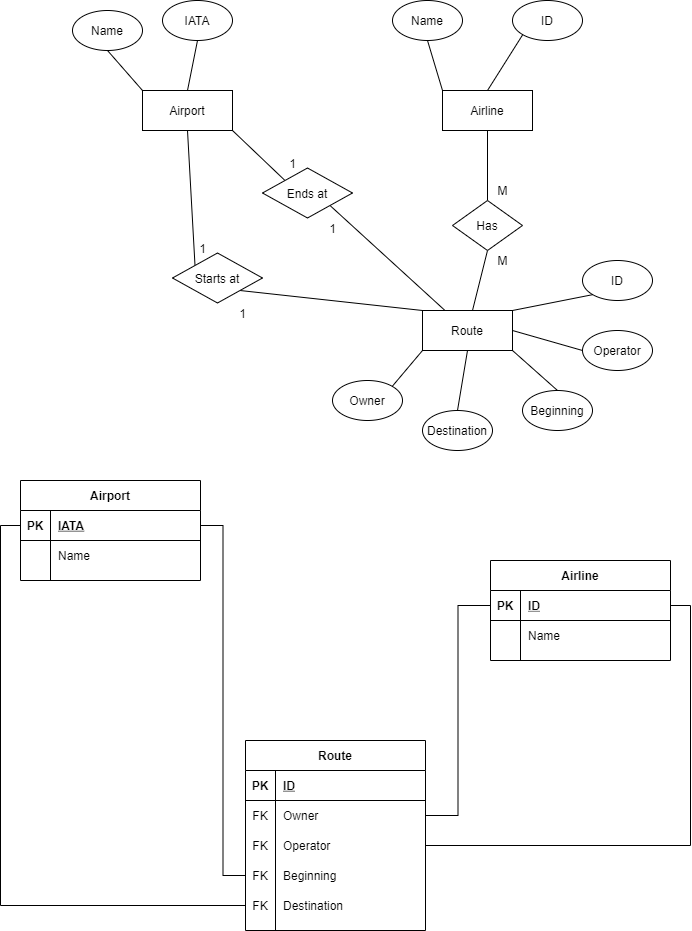

The diagram above was exported from draw.io. Its source (the exported page's mxGraphModel, read from the mxfile embedded in the PNG):
<mxGraphModel dx="1038" dy="585" grid="1" gridSize="10" guides="1" tooltips="1" connect="1" arrows="1" fold="1" page="1" pageScale="1" pageWidth="827" pageHeight="1169" math="0" shadow="0">
  <root>
    <mxCell id="0" />
    <mxCell id="1" parent="0" />
    <mxCell id="_KssTrJkm7kSBr_SigUl-90" style="rounded=0;orthogonalLoop=1;jettySize=auto;html=1;exitX=1;exitY=1;exitDx=0;exitDy=0;entryX=0;entryY=0;entryDx=0;entryDy=0;endArrow=none;endFill=0;" parent="1" source="_KssTrJkm7kSBr_SigUl-1" target="_KssTrJkm7kSBr_SigUl-87" edge="1">
      <mxGeometry relative="1" as="geometry" />
    </mxCell>
    <mxCell id="_KssTrJkm7kSBr_SigUl-1" value="Airport" style="rounded=0;whiteSpace=wrap;html=1;" parent="1" vertex="1">
      <mxGeometry x="210" y="160" width="90" height="40" as="geometry" />
    </mxCell>
    <mxCell id="_KssTrJkm7kSBr_SigUl-4" style="edgeStyle=none;rounded=0;orthogonalLoop=1;jettySize=auto;html=1;exitX=0.5;exitY=1;exitDx=0;exitDy=0;entryX=0;entryY=0;entryDx=0;entryDy=0;endArrow=none;endFill=0;" parent="1" source="_KssTrJkm7kSBr_SigUl-2" target="_KssTrJkm7kSBr_SigUl-1" edge="1">
      <mxGeometry relative="1" as="geometry" />
    </mxCell>
    <mxCell id="_KssTrJkm7kSBr_SigUl-2" value="Name" style="ellipse;whiteSpace=wrap;html=1;" parent="1" vertex="1">
      <mxGeometry x="140" y="80" width="70" height="40" as="geometry" />
    </mxCell>
    <mxCell id="_KssTrJkm7kSBr_SigUl-6" style="edgeStyle=none;rounded=0;orthogonalLoop=1;jettySize=auto;html=1;exitX=0.5;exitY=1;exitDx=0;exitDy=0;entryX=0.5;entryY=0;entryDx=0;entryDy=0;endArrow=none;endFill=0;" parent="1" source="_KssTrJkm7kSBr_SigUl-5" target="_KssTrJkm7kSBr_SigUl-1" edge="1">
      <mxGeometry relative="1" as="geometry" />
    </mxCell>
    <mxCell id="_KssTrJkm7kSBr_SigUl-5" value="IATA" style="ellipse;whiteSpace=wrap;html=1;" parent="1" vertex="1">
      <mxGeometry x="230" y="70" width="70" height="40" as="geometry" />
    </mxCell>
    <mxCell id="_KssTrJkm7kSBr_SigUl-27" style="edgeStyle=none;rounded=0;orthogonalLoop=1;jettySize=auto;html=1;exitX=0.5;exitY=1;exitDx=0;exitDy=0;endArrow=none;endFill=0;" parent="1" source="_KssTrJkm7kSBr_SigUl-8" target="_KssTrJkm7kSBr_SigUl-26" edge="1">
      <mxGeometry relative="1" as="geometry" />
    </mxCell>
    <mxCell id="_KssTrJkm7kSBr_SigUl-8" value="Airline" style="rounded=0;whiteSpace=wrap;html=1;" parent="1" vertex="1">
      <mxGeometry x="510" y="160" width="90" height="40" as="geometry" />
    </mxCell>
    <mxCell id="_KssTrJkm7kSBr_SigUl-10" style="edgeStyle=none;rounded=0;orthogonalLoop=1;jettySize=auto;html=1;exitX=0.5;exitY=1;exitDx=0;exitDy=0;entryX=0;entryY=0;entryDx=0;entryDy=0;endArrow=none;endFill=0;" parent="1" source="_KssTrJkm7kSBr_SigUl-9" target="_KssTrJkm7kSBr_SigUl-8" edge="1">
      <mxGeometry relative="1" as="geometry" />
    </mxCell>
    <mxCell id="_KssTrJkm7kSBr_SigUl-9" value="Name" style="ellipse;whiteSpace=wrap;html=1;" parent="1" vertex="1">
      <mxGeometry x="460" y="70" width="70" height="40" as="geometry" />
    </mxCell>
    <mxCell id="_KssTrJkm7kSBr_SigUl-22" style="edgeStyle=none;rounded=0;orthogonalLoop=1;jettySize=auto;html=1;exitX=0;exitY=1;exitDx=0;exitDy=0;entryX=1;entryY=0;entryDx=0;entryDy=0;endArrow=none;endFill=0;" parent="1" source="_KssTrJkm7kSBr_SigUl-13" target="_KssTrJkm7kSBr_SigUl-16" edge="1">
      <mxGeometry relative="1" as="geometry" />
    </mxCell>
    <mxCell id="_KssTrJkm7kSBr_SigUl-23" style="edgeStyle=none;rounded=0;orthogonalLoop=1;jettySize=auto;html=1;exitX=0.5;exitY=1;exitDx=0;exitDy=0;entryX=0.5;entryY=0;entryDx=0;entryDy=0;endArrow=none;endFill=0;" parent="1" source="_KssTrJkm7kSBr_SigUl-13" target="_KssTrJkm7kSBr_SigUl-15" edge="1">
      <mxGeometry relative="1" as="geometry" />
    </mxCell>
    <mxCell id="_KssTrJkm7kSBr_SigUl-24" style="edgeStyle=none;rounded=0;orthogonalLoop=1;jettySize=auto;html=1;exitX=1;exitY=1;exitDx=0;exitDy=0;entryX=0.5;entryY=0;entryDx=0;entryDy=0;endArrow=none;endFill=0;" parent="1" source="_KssTrJkm7kSBr_SigUl-13" target="_KssTrJkm7kSBr_SigUl-14" edge="1">
      <mxGeometry relative="1" as="geometry" />
    </mxCell>
    <mxCell id="_KssTrJkm7kSBr_SigUl-30" style="edgeStyle=none;rounded=0;orthogonalLoop=1;jettySize=auto;html=1;exitX=0;exitY=0;exitDx=0;exitDy=0;entryX=1;entryY=1;entryDx=0;entryDy=0;endArrow=none;endFill=0;" parent="1" source="_KssTrJkm7kSBr_SigUl-13" target="_KssTrJkm7kSBr_SigUl-29" edge="1">
      <mxGeometry relative="1" as="geometry" />
    </mxCell>
    <mxCell id="_KssTrJkm7kSBr_SigUl-13" value="Route" style="rounded=0;whiteSpace=wrap;html=1;" parent="1" vertex="1">
      <mxGeometry x="490" y="380" width="90" height="40" as="geometry" />
    </mxCell>
    <mxCell id="_KssTrJkm7kSBr_SigUl-14" value="Beginning" style="ellipse;whiteSpace=wrap;html=1;" parent="1" vertex="1">
      <mxGeometry x="590" y="460" width="70" height="40" as="geometry" />
    </mxCell>
    <mxCell id="_KssTrJkm7kSBr_SigUl-15" value="Destination" style="ellipse;whiteSpace=wrap;html=1;" parent="1" vertex="1">
      <mxGeometry x="490" y="480" width="70" height="40" as="geometry" />
    </mxCell>
    <mxCell id="_KssTrJkm7kSBr_SigUl-16" value="Owner" style="ellipse;whiteSpace=wrap;html=1;" parent="1" vertex="1">
      <mxGeometry x="400" y="450" width="70" height="40" as="geometry" />
    </mxCell>
    <mxCell id="_KssTrJkm7kSBr_SigUl-25" style="edgeStyle=none;rounded=0;orthogonalLoop=1;jettySize=auto;html=1;exitX=0;exitY=0.5;exitDx=0;exitDy=0;entryX=1;entryY=0.5;entryDx=0;entryDy=0;endArrow=none;endFill=0;" parent="1" source="_KssTrJkm7kSBr_SigUl-20" target="_KssTrJkm7kSBr_SigUl-13" edge="1">
      <mxGeometry relative="1" as="geometry" />
    </mxCell>
    <mxCell id="_KssTrJkm7kSBr_SigUl-20" value="Operator" style="ellipse;whiteSpace=wrap;html=1;" parent="1" vertex="1">
      <mxGeometry x="650" y="400" width="70" height="40" as="geometry" />
    </mxCell>
    <mxCell id="_KssTrJkm7kSBr_SigUl-28" style="edgeStyle=none;rounded=0;orthogonalLoop=1;jettySize=auto;html=1;exitX=0.5;exitY=1;exitDx=0;exitDy=0;endArrow=none;endFill=0;" parent="1" source="_KssTrJkm7kSBr_SigUl-26" target="_KssTrJkm7kSBr_SigUl-13" edge="1">
      <mxGeometry relative="1" as="geometry" />
    </mxCell>
    <mxCell id="_KssTrJkm7kSBr_SigUl-26" value="Has" style="rhombus;whiteSpace=wrap;html=1;" parent="1" vertex="1">
      <mxGeometry x="520" y="270" width="70" height="50" as="geometry" />
    </mxCell>
    <mxCell id="_KssTrJkm7kSBr_SigUl-31" style="edgeStyle=none;rounded=0;orthogonalLoop=1;jettySize=auto;html=1;exitX=0;exitY=0;exitDx=0;exitDy=0;entryX=0.5;entryY=1;entryDx=0;entryDy=0;endArrow=none;endFill=0;" parent="1" source="_KssTrJkm7kSBr_SigUl-29" target="_KssTrJkm7kSBr_SigUl-1" edge="1">
      <mxGeometry relative="1" as="geometry" />
    </mxCell>
    <mxCell id="_KssTrJkm7kSBr_SigUl-29" value="Starts at" style="rhombus;whiteSpace=wrap;html=1;" parent="1" vertex="1">
      <mxGeometry x="240" y="322.5" width="90" height="50" as="geometry" />
    </mxCell>
    <mxCell id="_KssTrJkm7kSBr_SigUl-32" value="1" style="text;html=1;align=center;verticalAlign=middle;resizable=0;points=[];autosize=1;" parent="1" vertex="1">
      <mxGeometry x="300" y="372.5" width="20" height="20" as="geometry" />
    </mxCell>
    <mxCell id="_KssTrJkm7kSBr_SigUl-33" value="1" style="text;html=1;align=center;verticalAlign=middle;resizable=0;points=[];autosize=1;" parent="1" vertex="1">
      <mxGeometry x="260" y="307.5" width="20" height="20" as="geometry" />
    </mxCell>
    <mxCell id="_KssTrJkm7kSBr_SigUl-34" value="M" style="text;html=1;align=center;verticalAlign=middle;resizable=0;points=[];autosize=1;" parent="1" vertex="1">
      <mxGeometry x="555" y="320" width="30" height="20" as="geometry" />
    </mxCell>
    <mxCell id="_KssTrJkm7kSBr_SigUl-35" value="M" style="text;html=1;align=center;verticalAlign=middle;resizable=0;points=[];autosize=1;" parent="1" vertex="1">
      <mxGeometry x="555" y="250" width="30" height="20" as="geometry" />
    </mxCell>
    <mxCell id="_KssTrJkm7kSBr_SigUl-37" value="Airport" style="shape=table;startSize=30;container=1;collapsible=1;childLayout=tableLayout;fixedRows=1;rowLines=0;fontStyle=1;align=center;resizeLast=1;" parent="1" vertex="1">
      <mxGeometry x="88" y="550" width="180" height="100" as="geometry" />
    </mxCell>
    <mxCell id="_KssTrJkm7kSBr_SigUl-38" value="" style="shape=partialRectangle;collapsible=0;dropTarget=0;pointerEvents=0;fillColor=none;top=0;left=0;bottom=1;right=0;points=[[0,0.5],[1,0.5]];portConstraint=eastwest;" parent="_KssTrJkm7kSBr_SigUl-37" vertex="1">
      <mxGeometry y="30" width="180" height="30" as="geometry" />
    </mxCell>
    <mxCell id="_KssTrJkm7kSBr_SigUl-39" value="PK" style="shape=partialRectangle;connectable=0;fillColor=none;top=0;left=0;bottom=0;right=0;fontStyle=1;overflow=hidden;" parent="_KssTrJkm7kSBr_SigUl-38" vertex="1">
      <mxGeometry width="30" height="30" as="geometry" />
    </mxCell>
    <mxCell id="_KssTrJkm7kSBr_SigUl-40" value="IATA" style="shape=partialRectangle;connectable=0;fillColor=none;top=0;left=0;bottom=0;right=0;align=left;spacingLeft=6;fontStyle=5;overflow=hidden;" parent="_KssTrJkm7kSBr_SigUl-38" vertex="1">
      <mxGeometry x="30" width="150" height="30" as="geometry" />
    </mxCell>
    <mxCell id="_KssTrJkm7kSBr_SigUl-41" value="" style="shape=partialRectangle;collapsible=0;dropTarget=0;pointerEvents=0;fillColor=none;top=0;left=0;bottom=0;right=0;points=[[0,0.5],[1,0.5]];portConstraint=eastwest;" parent="_KssTrJkm7kSBr_SigUl-37" vertex="1">
      <mxGeometry y="60" width="180" height="30" as="geometry" />
    </mxCell>
    <mxCell id="_KssTrJkm7kSBr_SigUl-42" value="" style="shape=partialRectangle;connectable=0;fillColor=none;top=0;left=0;bottom=0;right=0;editable=1;overflow=hidden;" parent="_KssTrJkm7kSBr_SigUl-41" vertex="1">
      <mxGeometry width="30" height="30" as="geometry" />
    </mxCell>
    <mxCell id="_KssTrJkm7kSBr_SigUl-43" value="Name" style="shape=partialRectangle;connectable=0;fillColor=none;top=0;left=0;bottom=0;right=0;align=left;spacingLeft=6;overflow=hidden;" parent="_KssTrJkm7kSBr_SigUl-41" vertex="1">
      <mxGeometry x="30" width="150" height="30" as="geometry" />
    </mxCell>
    <mxCell id="_KssTrJkm7kSBr_SigUl-50" value="Airline" style="shape=table;startSize=30;container=1;collapsible=1;childLayout=tableLayout;fixedRows=1;rowLines=0;fontStyle=1;align=center;resizeLast=1;" parent="1" vertex="1">
      <mxGeometry x="558" y="630" width="180" height="100" as="geometry" />
    </mxCell>
    <mxCell id="_KssTrJkm7kSBr_SigUl-51" value="" style="shape=partialRectangle;collapsible=0;dropTarget=0;pointerEvents=0;fillColor=none;top=0;left=0;bottom=1;right=0;points=[[0,0.5],[1,0.5]];portConstraint=eastwest;" parent="_KssTrJkm7kSBr_SigUl-50" vertex="1">
      <mxGeometry y="30" width="180" height="30" as="geometry" />
    </mxCell>
    <mxCell id="_KssTrJkm7kSBr_SigUl-52" value="PK" style="shape=partialRectangle;connectable=0;fillColor=none;top=0;left=0;bottom=0;right=0;fontStyle=1;overflow=hidden;" parent="_KssTrJkm7kSBr_SigUl-51" vertex="1">
      <mxGeometry width="30" height="30" as="geometry" />
    </mxCell>
    <mxCell id="_KssTrJkm7kSBr_SigUl-53" value="ID" style="shape=partialRectangle;connectable=0;fillColor=none;top=0;left=0;bottom=0;right=0;align=left;spacingLeft=6;fontStyle=5;overflow=hidden;" parent="_KssTrJkm7kSBr_SigUl-51" vertex="1">
      <mxGeometry x="30" width="150" height="30" as="geometry" />
    </mxCell>
    <mxCell id="_KssTrJkm7kSBr_SigUl-54" value="" style="shape=partialRectangle;collapsible=0;dropTarget=0;pointerEvents=0;fillColor=none;top=0;left=0;bottom=0;right=0;points=[[0,0.5],[1,0.5]];portConstraint=eastwest;" parent="_KssTrJkm7kSBr_SigUl-50" vertex="1">
      <mxGeometry y="60" width="180" height="30" as="geometry" />
    </mxCell>
    <mxCell id="_KssTrJkm7kSBr_SigUl-55" value="" style="shape=partialRectangle;connectable=0;fillColor=none;top=0;left=0;bottom=0;right=0;editable=1;overflow=hidden;" parent="_KssTrJkm7kSBr_SigUl-54" vertex="1">
      <mxGeometry width="30" height="30" as="geometry" />
    </mxCell>
    <mxCell id="_KssTrJkm7kSBr_SigUl-56" value="Name" style="shape=partialRectangle;connectable=0;fillColor=none;top=0;left=0;bottom=0;right=0;align=left;spacingLeft=6;overflow=hidden;" parent="_KssTrJkm7kSBr_SigUl-54" vertex="1">
      <mxGeometry x="30" width="150" height="30" as="geometry" />
    </mxCell>
    <mxCell id="_KssTrJkm7kSBr_SigUl-64" style="edgeStyle=none;rounded=0;orthogonalLoop=1;jettySize=auto;html=1;exitX=0;exitY=1;exitDx=0;exitDy=0;entryX=0.5;entryY=0;entryDx=0;entryDy=0;endArrow=none;endFill=0;" parent="1" source="_KssTrJkm7kSBr_SigUl-63" target="_KssTrJkm7kSBr_SigUl-8" edge="1">
      <mxGeometry relative="1" as="geometry" />
    </mxCell>
    <mxCell id="_KssTrJkm7kSBr_SigUl-63" value="ID" style="ellipse;whiteSpace=wrap;html=1;" parent="1" vertex="1">
      <mxGeometry x="580" y="70" width="70" height="40" as="geometry" />
    </mxCell>
    <mxCell id="_KssTrJkm7kSBr_SigUl-65" value="Route" style="shape=table;startSize=30;container=1;collapsible=1;childLayout=tableLayout;fixedRows=1;rowLines=0;fontStyle=1;align=center;resizeLast=1;" parent="1" vertex="1">
      <mxGeometry x="313" y="810" width="180" height="190" as="geometry" />
    </mxCell>
    <mxCell id="_KssTrJkm7kSBr_SigUl-66" value="" style="shape=partialRectangle;collapsible=0;dropTarget=0;pointerEvents=0;fillColor=none;top=0;left=0;bottom=1;right=0;points=[[0,0.5],[1,0.5]];portConstraint=eastwest;" parent="_KssTrJkm7kSBr_SigUl-65" vertex="1">
      <mxGeometry y="30" width="180" height="30" as="geometry" />
    </mxCell>
    <mxCell id="_KssTrJkm7kSBr_SigUl-67" value="PK" style="shape=partialRectangle;connectable=0;fillColor=none;top=0;left=0;bottom=0;right=0;fontStyle=1;overflow=hidden;" parent="_KssTrJkm7kSBr_SigUl-66" vertex="1">
      <mxGeometry width="30" height="30" as="geometry" />
    </mxCell>
    <mxCell id="_KssTrJkm7kSBr_SigUl-68" value="ID" style="shape=partialRectangle;connectable=0;fillColor=none;top=0;left=0;bottom=0;right=0;align=left;spacingLeft=6;fontStyle=5;overflow=hidden;" parent="_KssTrJkm7kSBr_SigUl-66" vertex="1">
      <mxGeometry x="30" width="150" height="30" as="geometry" />
    </mxCell>
    <mxCell id="_KssTrJkm7kSBr_SigUl-69" value="" style="shape=partialRectangle;collapsible=0;dropTarget=0;pointerEvents=0;fillColor=none;top=0;left=0;bottom=0;right=0;points=[[0,0.5],[1,0.5]];portConstraint=eastwest;" parent="_KssTrJkm7kSBr_SigUl-65" vertex="1">
      <mxGeometry y="60" width="180" height="30" as="geometry" />
    </mxCell>
    <mxCell id="_KssTrJkm7kSBr_SigUl-70" value="FK" style="shape=partialRectangle;connectable=0;fillColor=none;top=0;left=0;bottom=0;right=0;editable=1;overflow=hidden;" parent="_KssTrJkm7kSBr_SigUl-69" vertex="1">
      <mxGeometry width="30" height="30" as="geometry" />
    </mxCell>
    <mxCell id="_KssTrJkm7kSBr_SigUl-71" value="Owner" style="shape=partialRectangle;connectable=0;fillColor=none;top=0;left=0;bottom=0;right=0;align=left;spacingLeft=6;overflow=hidden;" parent="_KssTrJkm7kSBr_SigUl-69" vertex="1">
      <mxGeometry x="30" width="150" height="30" as="geometry" />
    </mxCell>
    <mxCell id="_KssTrJkm7kSBr_SigUl-72" value="" style="shape=partialRectangle;collapsible=0;dropTarget=0;pointerEvents=0;fillColor=none;top=0;left=0;bottom=0;right=0;points=[[0,0.5],[1,0.5]];portConstraint=eastwest;" parent="_KssTrJkm7kSBr_SigUl-65" vertex="1">
      <mxGeometry y="90" width="180" height="30" as="geometry" />
    </mxCell>
    <mxCell id="_KssTrJkm7kSBr_SigUl-73" value="FK" style="shape=partialRectangle;connectable=0;fillColor=none;top=0;left=0;bottom=0;right=0;editable=1;overflow=hidden;" parent="_KssTrJkm7kSBr_SigUl-72" vertex="1">
      <mxGeometry width="30" height="30" as="geometry" />
    </mxCell>
    <mxCell id="_KssTrJkm7kSBr_SigUl-74" value="Operator" style="shape=partialRectangle;connectable=0;fillColor=none;top=0;left=0;bottom=0;right=0;align=left;spacingLeft=6;overflow=hidden;" parent="_KssTrJkm7kSBr_SigUl-72" vertex="1">
      <mxGeometry x="30" width="150" height="30" as="geometry" />
    </mxCell>
    <mxCell id="_KssTrJkm7kSBr_SigUl-80" value="" style="shape=partialRectangle;collapsible=0;dropTarget=0;pointerEvents=0;fillColor=none;top=0;left=0;bottom=0;right=0;points=[[0,0.5],[1,0.5]];portConstraint=eastwest;" parent="_KssTrJkm7kSBr_SigUl-65" vertex="1">
      <mxGeometry y="120" width="180" height="30" as="geometry" />
    </mxCell>
    <mxCell id="_KssTrJkm7kSBr_SigUl-81" value="FK" style="shape=partialRectangle;connectable=0;fillColor=none;top=0;left=0;bottom=0;right=0;editable=1;overflow=hidden;" parent="_KssTrJkm7kSBr_SigUl-80" vertex="1">
      <mxGeometry width="30" height="30" as="geometry" />
    </mxCell>
    <mxCell id="_KssTrJkm7kSBr_SigUl-82" value="Beginning" style="shape=partialRectangle;connectable=0;fillColor=none;top=0;left=0;bottom=0;right=0;align=left;spacingLeft=6;overflow=hidden;" parent="_KssTrJkm7kSBr_SigUl-80" vertex="1">
      <mxGeometry x="30" width="150" height="30" as="geometry" />
    </mxCell>
    <mxCell id="_KssTrJkm7kSBr_SigUl-75" value="" style="shape=partialRectangle;collapsible=0;dropTarget=0;pointerEvents=0;fillColor=none;top=0;left=0;bottom=0;right=0;points=[[0,0.5],[1,0.5]];portConstraint=eastwest;" parent="_KssTrJkm7kSBr_SigUl-65" vertex="1">
      <mxGeometry y="150" width="180" height="30" as="geometry" />
    </mxCell>
    <mxCell id="_KssTrJkm7kSBr_SigUl-76" value="FK" style="shape=partialRectangle;connectable=0;fillColor=none;top=0;left=0;bottom=0;right=0;editable=1;overflow=hidden;" parent="_KssTrJkm7kSBr_SigUl-75" vertex="1">
      <mxGeometry width="30" height="30" as="geometry" />
    </mxCell>
    <mxCell id="_KssTrJkm7kSBr_SigUl-77" value="Destination" style="shape=partialRectangle;connectable=0;fillColor=none;top=0;left=0;bottom=0;right=0;align=left;spacingLeft=6;overflow=hidden;" parent="_KssTrJkm7kSBr_SigUl-75" vertex="1">
      <mxGeometry x="30" width="150" height="30" as="geometry" />
    </mxCell>
    <mxCell id="_KssTrJkm7kSBr_SigUl-79" style="edgeStyle=none;rounded=0;orthogonalLoop=1;jettySize=auto;html=1;exitX=0;exitY=1;exitDx=0;exitDy=0;entryX=1;entryY=0;entryDx=0;entryDy=0;endArrow=none;endFill=0;" parent="1" source="_KssTrJkm7kSBr_SigUl-78" target="_KssTrJkm7kSBr_SigUl-13" edge="1">
      <mxGeometry relative="1" as="geometry" />
    </mxCell>
    <mxCell id="_KssTrJkm7kSBr_SigUl-78" value="ID" style="ellipse;whiteSpace=wrap;html=1;" parent="1" vertex="1">
      <mxGeometry x="650" y="330" width="70" height="40" as="geometry" />
    </mxCell>
    <mxCell id="_KssTrJkm7kSBr_SigUl-83" style="edgeStyle=orthogonalEdgeStyle;rounded=0;orthogonalLoop=1;jettySize=auto;html=1;exitX=1;exitY=0.5;exitDx=0;exitDy=0;entryX=0;entryY=0.5;entryDx=0;entryDy=0;endArrow=none;endFill=0;" parent="1" source="_KssTrJkm7kSBr_SigUl-69" target="_KssTrJkm7kSBr_SigUl-51" edge="1">
      <mxGeometry relative="1" as="geometry" />
    </mxCell>
    <mxCell id="_KssTrJkm7kSBr_SigUl-84" style="edgeStyle=orthogonalEdgeStyle;rounded=0;orthogonalLoop=1;jettySize=auto;html=1;exitX=1;exitY=0.5;exitDx=0;exitDy=0;entryX=1;entryY=0.5;entryDx=0;entryDy=0;endArrow=none;endFill=0;" parent="1" source="_KssTrJkm7kSBr_SigUl-72" target="_KssTrJkm7kSBr_SigUl-51" edge="1">
      <mxGeometry relative="1" as="geometry" />
    </mxCell>
    <mxCell id="_KssTrJkm7kSBr_SigUl-85" style="edgeStyle=orthogonalEdgeStyle;rounded=0;orthogonalLoop=1;jettySize=auto;html=1;exitX=0;exitY=0.5;exitDx=0;exitDy=0;entryX=0;entryY=0.5;entryDx=0;entryDy=0;endArrow=none;endFill=0;" parent="1" source="_KssTrJkm7kSBr_SigUl-75" target="_KssTrJkm7kSBr_SigUl-38" edge="1">
      <mxGeometry relative="1" as="geometry" />
    </mxCell>
    <mxCell id="_KssTrJkm7kSBr_SigUl-86" style="edgeStyle=orthogonalEdgeStyle;rounded=0;orthogonalLoop=1;jettySize=auto;html=1;exitX=0;exitY=0.5;exitDx=0;exitDy=0;entryX=1;entryY=0.5;entryDx=0;entryDy=0;endArrow=none;endFill=0;" parent="1" source="_KssTrJkm7kSBr_SigUl-80" target="_KssTrJkm7kSBr_SigUl-38" edge="1">
      <mxGeometry relative="1" as="geometry" />
    </mxCell>
    <mxCell id="_KssTrJkm7kSBr_SigUl-91" style="edgeStyle=none;rounded=0;orthogonalLoop=1;jettySize=auto;html=1;exitX=1;exitY=1;exitDx=0;exitDy=0;entryX=0.25;entryY=0;entryDx=0;entryDy=0;endArrow=none;endFill=0;" parent="1" source="_KssTrJkm7kSBr_SigUl-87" target="_KssTrJkm7kSBr_SigUl-13" edge="1">
      <mxGeometry relative="1" as="geometry" />
    </mxCell>
    <mxCell id="_KssTrJkm7kSBr_SigUl-87" value="Ends at" style="rhombus;whiteSpace=wrap;html=1;" parent="1" vertex="1">
      <mxGeometry x="330" y="237.5" width="90" height="50" as="geometry" />
    </mxCell>
    <mxCell id="_KssTrJkm7kSBr_SigUl-88" value="1" style="text;html=1;align=center;verticalAlign=middle;resizable=0;points=[];autosize=1;" parent="1" vertex="1">
      <mxGeometry x="390" y="287.5" width="20" height="20" as="geometry" />
    </mxCell>
    <mxCell id="_KssTrJkm7kSBr_SigUl-89" value="1" style="text;html=1;align=center;verticalAlign=middle;resizable=0;points=[];autosize=1;" parent="1" vertex="1">
      <mxGeometry x="350" y="222.5" width="20" height="20" as="geometry" />
    </mxCell>
  </root>
</mxGraphModel>